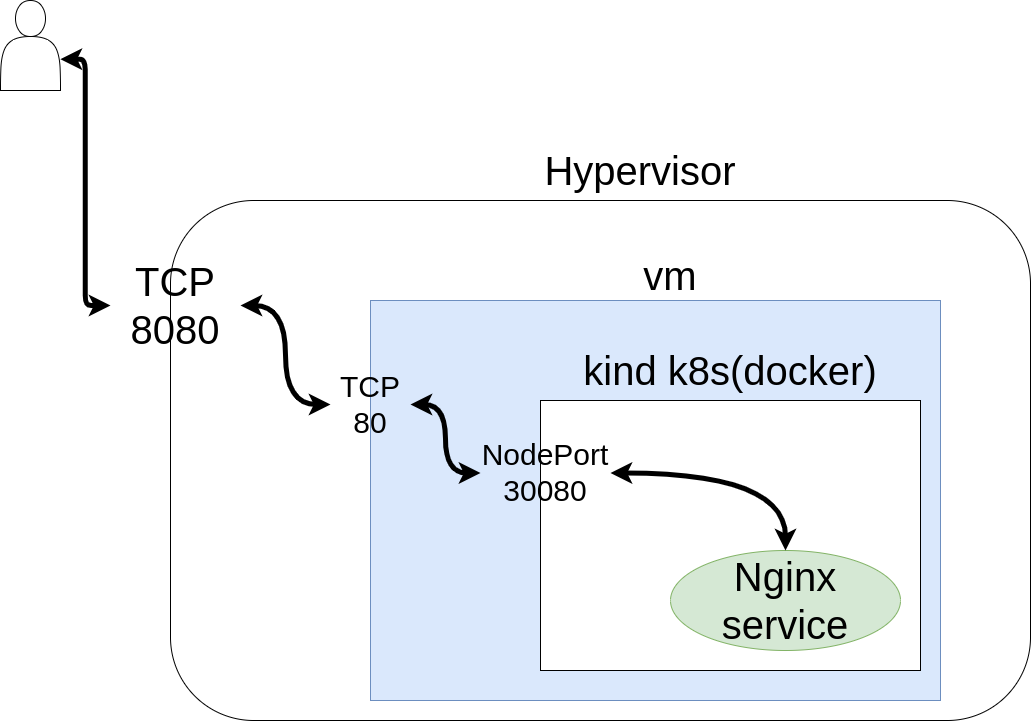

The diagram above was exported from draw.io. Its source (the exported page's mxGraphModel, read from the mxfile embedded in the PNG):
<mxGraphModel dx="1673" dy="939" grid="1" gridSize="10" guides="1" tooltips="1" connect="1" arrows="1" fold="1" page="1" pageScale="1" pageWidth="1169" pageHeight="827" math="0" shadow="0">
  <root>
    <mxCell id="0" />
    <mxCell id="1" parent="0" />
    <mxCell id="_laTVGS5XEz4Dw7K539A-1" value="" style="rounded=1;whiteSpace=wrap;html=1;arcSize=16;labelBackgroundColor=none;labelBorderColor=none;" vertex="1" parent="1">
      <mxGeometry x="210" y="240" width="860" height="520" as="geometry" />
    </mxCell>
    <mxCell id="_laTVGS5XEz4Dw7K539A-2" value="Hypervisor" style="text;html=1;strokeColor=none;fillColor=none;align=center;verticalAlign=middle;whiteSpace=wrap;rounded=0;labelBackgroundColor=none;fontSize=40;" vertex="1" parent="1">
      <mxGeometry x="390" y="200" width="580" height="20" as="geometry" />
    </mxCell>
    <mxCell id="_laTVGS5XEz4Dw7K539A-5" value="" style="shape=actor;whiteSpace=wrap;html=1;rounded=1;labelBackgroundColor=none;" vertex="1" parent="1">
      <mxGeometry x="40" y="40" width="60" height="90" as="geometry" />
    </mxCell>
    <mxCell id="_laTVGS5XEz4Dw7K539A-9" style="edgeStyle=elbowEdgeStyle;orthogonalLoop=1;jettySize=auto;html=1;exitX=0;exitY=0.5;exitDx=0;exitDy=0;entryX=0.999;entryY=0.652;entryDx=0;entryDy=0;entryPerimeter=0;fontSize=40;rounded=1;strokeWidth=5;startArrow=classic;startFill=1;" edge="1" parent="1" source="_laTVGS5XEz4Dw7K539A-7" target="_laTVGS5XEz4Dw7K539A-5">
      <mxGeometry relative="1" as="geometry" />
    </mxCell>
    <mxCell id="_laTVGS5XEz4Dw7K539A-7" value="TCP&lt;br&gt;8080" style="text;html=1;strokeColor=none;fillColor=none;align=center;verticalAlign=middle;whiteSpace=wrap;rounded=0;labelBackgroundColor=none;fontSize=40;" vertex="1" parent="1">
      <mxGeometry x="150" y="300" width="130" height="90" as="geometry" />
    </mxCell>
    <mxCell id="_laTVGS5XEz4Dw7K539A-11" value="" style="rounded=0;whiteSpace=wrap;html=1;labelBackgroundColor=none;fontSize=40;fillColor=#dae8fc;strokeColor=#6c8ebf;" vertex="1" parent="1">
      <mxGeometry x="410" y="340" width="570" height="400" as="geometry" />
    </mxCell>
    <mxCell id="_laTVGS5XEz4Dw7K539A-12" value="vm" style="text;html=1;strokeColor=none;fillColor=none;align=center;verticalAlign=middle;whiteSpace=wrap;rounded=0;labelBackgroundColor=none;fontSize=40;" vertex="1" parent="1">
      <mxGeometry x="545" y="290" width="330" height="50" as="geometry" />
    </mxCell>
    <mxCell id="_laTVGS5XEz4Dw7K539A-16" value="" style="rounded=0;whiteSpace=wrap;html=1;labelBackgroundColor=none;fontSize=40;" vertex="1" parent="1">
      <mxGeometry x="580" y="440" width="380" height="270" as="geometry" />
    </mxCell>
    <mxCell id="_laTVGS5XEz4Dw7K539A-17" value="kind k8s(docker)" style="text;html=1;strokeColor=none;fillColor=none;align=center;verticalAlign=middle;whiteSpace=wrap;rounded=0;labelBackgroundColor=none;fontSize=40;" vertex="1" parent="1">
      <mxGeometry x="615" y="380" width="310" height="60" as="geometry" />
    </mxCell>
    <mxCell id="_laTVGS5XEz4Dw7K539A-18" value="" style="ellipse;whiteSpace=wrap;html=1;rounded=1;labelBackgroundColor=none;fontSize=40;fillColor=#d5e8d4;strokeColor=#82b366;" vertex="1" parent="1">
      <mxGeometry x="710" y="590" width="230" height="100" as="geometry" />
    </mxCell>
    <mxCell id="_laTVGS5XEz4Dw7K539A-19" value="Nginx&lt;br&gt;service" style="text;html=1;strokeColor=none;fillColor=none;align=center;verticalAlign=middle;whiteSpace=wrap;rounded=0;labelBackgroundColor=none;fontSize=40;" vertex="1" parent="1">
      <mxGeometry x="735" y="635" width="180" height="10" as="geometry" />
    </mxCell>
    <mxCell id="_laTVGS5XEz4Dw7K539A-21" style="rounded=1;orthogonalLoop=1;jettySize=auto;html=1;entryX=0.5;entryY=0;entryDx=0;entryDy=0;startArrow=classic;startFill=1;strokeColor=#000000;strokeWidth=5;fontSize=30;edgeStyle=orthogonalEdgeStyle;curved=1;" edge="1" parent="1" source="_laTVGS5XEz4Dw7K539A-20">
      <mxGeometry relative="1" as="geometry">
        <mxPoint x="825.0000000000005" y="589.9999999999998" as="targetPoint" />
      </mxGeometry>
    </mxCell>
    <mxCell id="_laTVGS5XEz4Dw7K539A-20" value="NodePort&lt;br style=&quot;font-size: 30px;&quot;&gt;30080" style="text;html=1;strokeColor=none;fillColor=none;align=center;verticalAlign=middle;whiteSpace=wrap;rounded=0;labelBackgroundColor=none;fontSize=30;" vertex="1" parent="1">
      <mxGeometry x="520" y="480" width="130" height="65" as="geometry" />
    </mxCell>
    <mxCell id="_laTVGS5XEz4Dw7K539A-23" style="edgeStyle=orthogonalEdgeStyle;curved=1;rounded=1;orthogonalLoop=1;jettySize=auto;html=1;entryX=1;entryY=0.5;entryDx=0;entryDy=0;startArrow=classic;startFill=1;strokeColor=#000000;strokeWidth=5;fontSize=30;" edge="1" parent="1" source="_laTVGS5XEz4Dw7K539A-22" target="_laTVGS5XEz4Dw7K539A-7">
      <mxGeometry relative="1" as="geometry" />
    </mxCell>
    <mxCell id="_laTVGS5XEz4Dw7K539A-24" style="edgeStyle=orthogonalEdgeStyle;curved=1;rounded=1;orthogonalLoop=1;jettySize=auto;html=1;entryX=0;entryY=0.5;entryDx=0;entryDy=0;startArrow=classic;startFill=1;strokeColor=#000000;strokeWidth=5;fontSize=30;" edge="1" parent="1" source="_laTVGS5XEz4Dw7K539A-22" target="_laTVGS5XEz4Dw7K539A-20">
      <mxGeometry relative="1" as="geometry" />
    </mxCell>
    <mxCell id="_laTVGS5XEz4Dw7K539A-22" value="TCP&lt;br&gt;80" style="text;html=1;strokeColor=none;fillColor=none;align=center;verticalAlign=middle;whiteSpace=wrap;rounded=0;labelBackgroundColor=none;fontSize=30;" vertex="1" parent="1">
      <mxGeometry x="370" y="414" width="80" height="60" as="geometry" />
    </mxCell>
  </root>
</mxGraphModel>